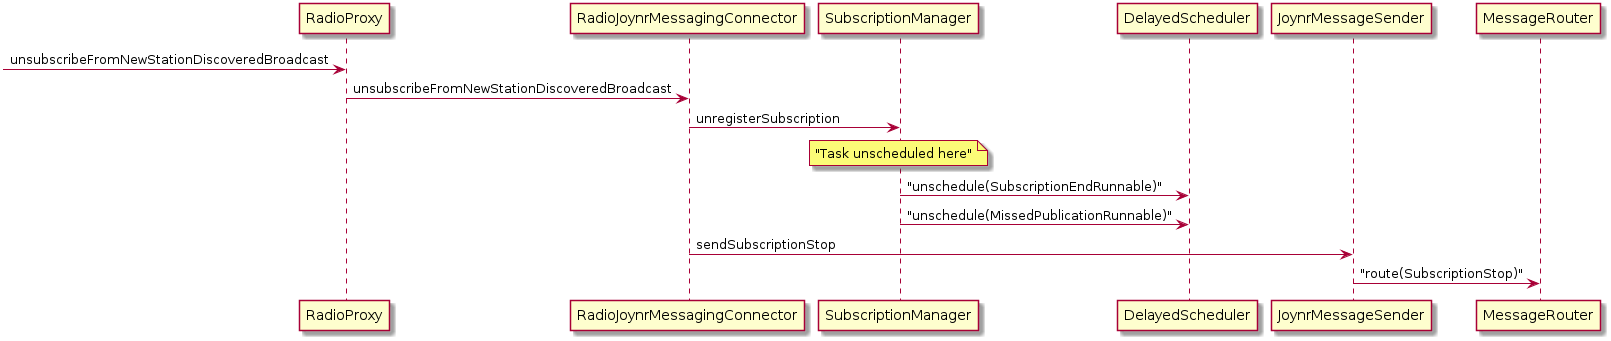

The diagram above was rendered by PlantUML. Its source (embedded in the PNG):
@startuml

[-> RadioProxy : unsubscribeFromNewStationDiscoveredBroadcast
RadioProxy -> RadioJoynrMessagingConnector : unsubscribeFromNewStationDiscoveredBroadcast
RadioJoynrMessagingConnector -> SubscriptionManager : unregisterSubscription

note over SubscriptionManager
	"Task unscheduled here"
end note

SubscriptionManager -> DelayedScheduler : "unschedule(SubscriptionEndRunnable)"
SubscriptionManager -> DelayedScheduler : "unschedule(MissedPublicationRunnable)"
RadioJoynrMessagingConnector -> JoynrMessageSender : sendSubscriptionStop
JoynrMessageSender -> MessageRouter : "route(SubscriptionStop)"

@enduml